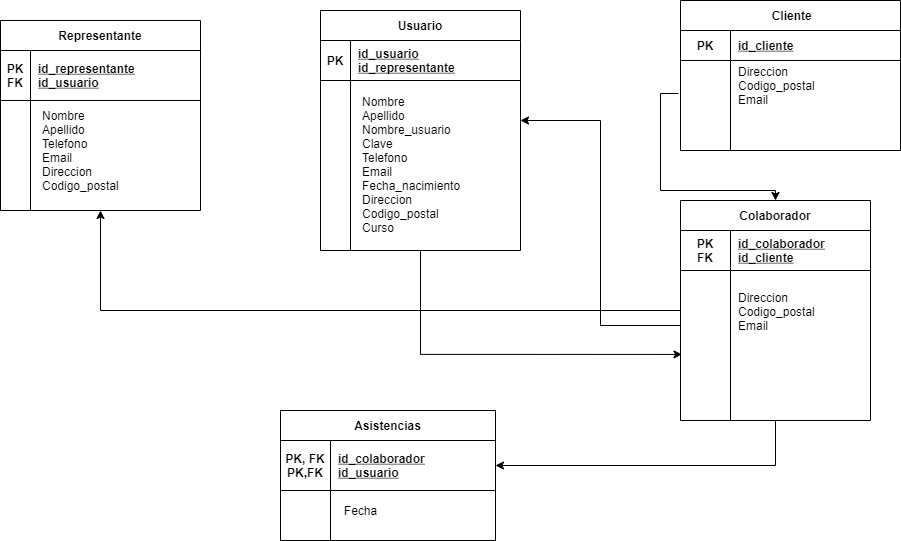

The diagram above was exported from draw.io. Its source (the exported page's mxGraphModel, read from the mxfile embedded in the PNG):
<mxGraphModel dx="3035" dy="1933" grid="1" gridSize="10" guides="1" tooltips="1" connect="1" arrows="1" fold="1" page="1" pageScale="1" pageWidth="827" pageHeight="1169" math="0" shadow="0">
  <root>
    <mxCell id="WIyWlLk6GJQsqaUBKTNV-0" />
    <mxCell id="WIyWlLk6GJQsqaUBKTNV-1" parent="WIyWlLk6GJQsqaUBKTNV-0" />
    <mxCell id="s9IAx5msWZ1NZ2lvGMjS-65" style="edgeStyle=orthogonalEdgeStyle;rounded=0;orthogonalLoop=1;jettySize=auto;html=1;" parent="WIyWlLk6GJQsqaUBKTNV-1" target="s9IAx5msWZ1NZ2lvGMjS-86" edge="1">
      <mxGeometry relative="1" as="geometry">
        <mxPoint x="-602" y="-977" as="sourcePoint" />
        <Array as="points">
          <mxPoint x="-620" y="-977" />
          <mxPoint x="-620" y="-880" />
          <mxPoint x="-505" y="-880" />
        </Array>
      </mxGeometry>
    </mxCell>
    <mxCell id="ZtnEzKNfLnJuKz_5VDaJ-13" style="edgeStyle=orthogonalEdgeStyle;rounded=0;orthogonalLoop=1;jettySize=auto;html=1;entryX=0.008;entryY=0.763;entryDx=0;entryDy=0;entryPerimeter=0;" parent="WIyWlLk6GJQsqaUBKTNV-1" source="s9IAx5msWZ1NZ2lvGMjS-68" target="s9IAx5msWZ1NZ2lvGMjS-90" edge="1">
      <mxGeometry relative="1" as="geometry" />
    </mxCell>
    <mxCell id="s9IAx5msWZ1NZ2lvGMjS-68" value="Usuario" style="shape=table;startSize=30;container=1;collapsible=1;childLayout=tableLayout;fixedRows=1;rowLines=0;fontStyle=1;align=center;resizeLast=1;" parent="WIyWlLk6GJQsqaUBKTNV-1" vertex="1">
      <mxGeometry x="-960" y="-1060" width="200" height="240" as="geometry" />
    </mxCell>
    <mxCell id="s9IAx5msWZ1NZ2lvGMjS-69" value="" style="shape=partialRectangle;collapsible=0;dropTarget=0;pointerEvents=0;fillColor=none;points=[[0,0.5],[1,0.5]];portConstraint=eastwest;top=0;left=0;right=0;bottom=1;" parent="s9IAx5msWZ1NZ2lvGMjS-68" vertex="1">
      <mxGeometry y="30" width="200" height="40" as="geometry" />
    </mxCell>
    <mxCell id="s9IAx5msWZ1NZ2lvGMjS-70" value="PK" style="shape=partialRectangle;overflow=hidden;connectable=0;fillColor=none;top=0;left=0;bottom=0;right=0;fontStyle=1;" parent="s9IAx5msWZ1NZ2lvGMjS-69" vertex="1">
      <mxGeometry width="30" height="40" as="geometry">
        <mxRectangle width="30" height="30" as="alternateBounds" />
      </mxGeometry>
    </mxCell>
    <mxCell id="s9IAx5msWZ1NZ2lvGMjS-71" value="id_usuario&#10;id_representante" style="shape=partialRectangle;overflow=hidden;connectable=0;fillColor=none;top=0;left=0;bottom=0;right=0;align=left;spacingLeft=6;fontStyle=5;" parent="s9IAx5msWZ1NZ2lvGMjS-69" vertex="1">
      <mxGeometry x="30" width="170" height="40" as="geometry">
        <mxRectangle width="170" height="30" as="alternateBounds" />
      </mxGeometry>
    </mxCell>
    <mxCell id="s9IAx5msWZ1NZ2lvGMjS-72" value="" style="shape=partialRectangle;collapsible=0;dropTarget=0;pointerEvents=0;fillColor=none;points=[[0,0.5],[1,0.5]];portConstraint=eastwest;top=0;left=0;right=0;bottom=0;" parent="s9IAx5msWZ1NZ2lvGMjS-68" vertex="1">
      <mxGeometry y="70" width="200" height="30" as="geometry" />
    </mxCell>
    <mxCell id="s9IAx5msWZ1NZ2lvGMjS-73" value="" style="shape=partialRectangle;overflow=hidden;connectable=0;fillColor=none;top=0;left=0;bottom=0;right=0;" parent="s9IAx5msWZ1NZ2lvGMjS-72" vertex="1">
      <mxGeometry width="30" height="30" as="geometry">
        <mxRectangle width="30" height="30" as="alternateBounds" />
      </mxGeometry>
    </mxCell>
    <mxCell id="s9IAx5msWZ1NZ2lvGMjS-74" value="" style="shape=partialRectangle;overflow=hidden;connectable=0;fillColor=none;top=0;left=0;bottom=0;right=0;align=left;spacingLeft=6;" parent="s9IAx5msWZ1NZ2lvGMjS-72" vertex="1">
      <mxGeometry x="30" width="170" height="30" as="geometry">
        <mxRectangle width="170" height="30" as="alternateBounds" />
      </mxGeometry>
    </mxCell>
    <mxCell id="s9IAx5msWZ1NZ2lvGMjS-75" value="" style="shape=partialRectangle;collapsible=0;dropTarget=0;pointerEvents=0;fillColor=none;points=[[0,0.5],[1,0.5]];portConstraint=eastwest;top=0;left=0;right=0;bottom=0;" parent="s9IAx5msWZ1NZ2lvGMjS-68" vertex="1">
      <mxGeometry y="100" width="200" height="20" as="geometry" />
    </mxCell>
    <mxCell id="s9IAx5msWZ1NZ2lvGMjS-76" value="" style="shape=partialRectangle;overflow=hidden;connectable=0;fillColor=none;top=0;left=0;bottom=0;right=0;" parent="s9IAx5msWZ1NZ2lvGMjS-75" vertex="1">
      <mxGeometry width="30" height="20" as="geometry">
        <mxRectangle width="30" height="20" as="alternateBounds" />
      </mxGeometry>
    </mxCell>
    <mxCell id="s9IAx5msWZ1NZ2lvGMjS-77" value="" style="shape=partialRectangle;overflow=hidden;connectable=0;fillColor=none;top=0;left=0;bottom=0;right=0;align=left;spacingLeft=6;" parent="s9IAx5msWZ1NZ2lvGMjS-75" vertex="1">
      <mxGeometry x="30" width="170" height="20" as="geometry">
        <mxRectangle width="170" height="20" as="alternateBounds" />
      </mxGeometry>
    </mxCell>
    <mxCell id="s9IAx5msWZ1NZ2lvGMjS-78" value="&lt;div&gt;&lt;span&gt;&lt;br&gt;&lt;/span&gt;&lt;/div&gt;&lt;div&gt;&lt;span&gt;&lt;br&gt;&lt;/span&gt;&lt;/div&gt;&lt;div&gt;&lt;span&gt;Nombre&lt;/span&gt;&lt;/div&gt;&lt;div&gt;&lt;span&gt;Apellido&lt;/span&gt;&lt;/div&gt;&lt;div&gt;&lt;span&gt;Nombre_usuario&lt;/span&gt;&lt;/div&gt;&lt;div&gt;&lt;span&gt;Clave&lt;/span&gt;&lt;/div&gt;&lt;div&gt;&lt;span&gt;Telefono&lt;/span&gt;&lt;/div&gt;&lt;div&gt;&lt;span&gt;Email&lt;/span&gt;&lt;/div&gt;&lt;div&gt;&lt;span&gt;Fecha_nacimiento&lt;/span&gt;&lt;/div&gt;&lt;div&gt;&lt;span&gt;Direccion&lt;/span&gt;&lt;/div&gt;&lt;div&gt;&lt;span&gt;Codigo_postal&lt;/span&gt;&lt;/div&gt;&lt;div&gt;Curso&lt;/div&gt;" style="text;html=1;align=left;verticalAlign=middle;resizable=0;points=[];autosize=1;strokeColor=none;" parent="WIyWlLk6GJQsqaUBKTNV-1" vertex="1">
      <mxGeometry x="-920" y="-1005" width="110" height="170" as="geometry" />
    </mxCell>
    <mxCell id="ZtnEzKNfLnJuKz_5VDaJ-14" style="edgeStyle=orthogonalEdgeStyle;rounded=0;orthogonalLoop=1;jettySize=auto;html=1;" parent="WIyWlLk6GJQsqaUBKTNV-1" source="s9IAx5msWZ1NZ2lvGMjS-86" target="s9IAx5msWZ1NZ2lvGMjS-109" edge="1">
      <mxGeometry relative="1" as="geometry" />
    </mxCell>
    <mxCell id="ZtnEzKNfLnJuKz_5VDaJ-16" style="edgeStyle=orthogonalEdgeStyle;rounded=0;orthogonalLoop=1;jettySize=auto;html=1;entryX=0.5;entryY=1;entryDx=0;entryDy=0;" parent="WIyWlLk6GJQsqaUBKTNV-1" source="s9IAx5msWZ1NZ2lvGMjS-86" target="ZtnEzKNfLnJuKz_5VDaJ-1" edge="1">
      <mxGeometry relative="1" as="geometry" />
    </mxCell>
    <mxCell id="s9IAx5msWZ1NZ2lvGMjS-86" value="Colaborador" style="shape=table;startSize=30;container=1;collapsible=1;childLayout=tableLayout;fixedRows=1;rowLines=0;fontStyle=1;align=center;resizeLast=1;" parent="WIyWlLk6GJQsqaUBKTNV-1" vertex="1">
      <mxGeometry x="-600" y="-870" width="190" height="220" as="geometry">
        <mxRectangle x="-600" y="-850" width="100" height="30" as="alternateBounds" />
      </mxGeometry>
    </mxCell>
    <mxCell id="s9IAx5msWZ1NZ2lvGMjS-87" value="" style="shape=partialRectangle;collapsible=0;dropTarget=0;pointerEvents=0;fillColor=none;points=[[0,0.5],[1,0.5]];portConstraint=eastwest;top=0;left=0;right=0;bottom=1;" parent="s9IAx5msWZ1NZ2lvGMjS-86" vertex="1">
      <mxGeometry y="30" width="190" height="40" as="geometry" />
    </mxCell>
    <mxCell id="s9IAx5msWZ1NZ2lvGMjS-88" value="PK&#10;FK" style="shape=partialRectangle;overflow=hidden;connectable=0;fillColor=none;top=0;left=0;bottom=0;right=0;fontStyle=1;" parent="s9IAx5msWZ1NZ2lvGMjS-87" vertex="1">
      <mxGeometry width="50" height="40" as="geometry">
        <mxRectangle width="50" height="40" as="alternateBounds" />
      </mxGeometry>
    </mxCell>
    <mxCell id="s9IAx5msWZ1NZ2lvGMjS-89" value="id_colaborador&#10;id_cliente" style="shape=partialRectangle;overflow=hidden;connectable=0;fillColor=none;top=0;left=0;bottom=0;right=0;align=left;spacingLeft=6;fontStyle=5;" parent="s9IAx5msWZ1NZ2lvGMjS-87" vertex="1">
      <mxGeometry x="50" width="140" height="40" as="geometry">
        <mxRectangle width="140" height="40" as="alternateBounds" />
      </mxGeometry>
    </mxCell>
    <mxCell id="s9IAx5msWZ1NZ2lvGMjS-90" value="" style="shape=partialRectangle;collapsible=0;dropTarget=0;pointerEvents=0;fillColor=none;points=[[0,0.5],[1,0.5]];portConstraint=eastwest;top=0;left=0;right=0;bottom=0;" parent="s9IAx5msWZ1NZ2lvGMjS-86" vertex="1">
      <mxGeometry y="70" width="190" height="110" as="geometry" />
    </mxCell>
    <mxCell id="s9IAx5msWZ1NZ2lvGMjS-91" value="" style="shape=partialRectangle;overflow=hidden;connectable=0;fillColor=none;top=0;left=0;bottom=0;right=0;" parent="s9IAx5msWZ1NZ2lvGMjS-90" vertex="1">
      <mxGeometry width="50" height="110" as="geometry">
        <mxRectangle width="50" height="30" as="alternateBounds" />
      </mxGeometry>
    </mxCell>
    <mxCell id="s9IAx5msWZ1NZ2lvGMjS-92" value="&#10;Direccion&#10;Codigo_postal&#10;Email&#10;&#10;&#10;" style="shape=partialRectangle;overflow=hidden;connectable=0;fillColor=none;top=0;left=0;bottom=0;right=0;align=left;spacingLeft=6;" parent="s9IAx5msWZ1NZ2lvGMjS-90" vertex="1">
      <mxGeometry x="50" width="140" height="110" as="geometry">
        <mxRectangle width="140" height="30" as="alternateBounds" />
      </mxGeometry>
    </mxCell>
    <mxCell id="s9IAx5msWZ1NZ2lvGMjS-93" value="" style="shape=partialRectangle;collapsible=0;dropTarget=0;pointerEvents=0;fillColor=none;points=[[0,0.5],[1,0.5]];portConstraint=eastwest;top=0;left=0;right=0;bottom=0;" parent="s9IAx5msWZ1NZ2lvGMjS-86" vertex="1">
      <mxGeometry y="180" width="190" height="40" as="geometry" />
    </mxCell>
    <mxCell id="s9IAx5msWZ1NZ2lvGMjS-94" value="" style="shape=partialRectangle;overflow=hidden;connectable=0;fillColor=none;top=0;left=0;bottom=0;right=0;" parent="s9IAx5msWZ1NZ2lvGMjS-93" vertex="1">
      <mxGeometry width="50" height="40" as="geometry">
        <mxRectangle width="50" height="20" as="alternateBounds" />
      </mxGeometry>
    </mxCell>
    <mxCell id="s9IAx5msWZ1NZ2lvGMjS-95" value="" style="shape=partialRectangle;overflow=hidden;connectable=0;fillColor=none;top=0;left=0;bottom=0;right=0;align=left;spacingLeft=6;" parent="s9IAx5msWZ1NZ2lvGMjS-93" vertex="1">
      <mxGeometry x="50" width="140" height="40" as="geometry">
        <mxRectangle width="140" height="20" as="alternateBounds" />
      </mxGeometry>
    </mxCell>
    <mxCell id="s9IAx5msWZ1NZ2lvGMjS-97" value=" Cliente" style="shape=table;startSize=30;container=1;collapsible=1;childLayout=tableLayout;fixedRows=1;rowLines=0;fontStyle=1;align=center;resizeLast=1;" parent="WIyWlLk6GJQsqaUBKTNV-1" vertex="1">
      <mxGeometry x="-600" y="-1070" width="220" height="150" as="geometry" />
    </mxCell>
    <mxCell id="s9IAx5msWZ1NZ2lvGMjS-98" value="" style="shape=partialRectangle;collapsible=0;dropTarget=0;pointerEvents=0;fillColor=none;points=[[0,0.5],[1,0.5]];portConstraint=eastwest;top=0;left=0;right=0;bottom=1;" parent="s9IAx5msWZ1NZ2lvGMjS-97" vertex="1">
      <mxGeometry y="30" width="220" height="30" as="geometry" />
    </mxCell>
    <mxCell id="s9IAx5msWZ1NZ2lvGMjS-99" value="PK" style="shape=partialRectangle;overflow=hidden;connectable=0;fillColor=none;top=0;left=0;bottom=0;right=0;fontStyle=1;" parent="s9IAx5msWZ1NZ2lvGMjS-98" vertex="1">
      <mxGeometry width="50" height="30" as="geometry">
        <mxRectangle width="50" height="30" as="alternateBounds" />
      </mxGeometry>
    </mxCell>
    <mxCell id="s9IAx5msWZ1NZ2lvGMjS-100" value="id_cliente" style="shape=partialRectangle;overflow=hidden;connectable=0;fillColor=none;top=0;left=0;bottom=0;right=0;align=left;spacingLeft=6;fontStyle=5;" parent="s9IAx5msWZ1NZ2lvGMjS-98" vertex="1">
      <mxGeometry x="50" width="170" height="30" as="geometry">
        <mxRectangle width="170" height="30" as="alternateBounds" />
      </mxGeometry>
    </mxCell>
    <mxCell id="s9IAx5msWZ1NZ2lvGMjS-101" value="" style="shape=partialRectangle;collapsible=0;dropTarget=0;pointerEvents=0;fillColor=none;points=[[0,0.5],[1,0.5]];portConstraint=eastwest;top=0;left=0;right=0;bottom=0;" parent="s9IAx5msWZ1NZ2lvGMjS-97" vertex="1">
      <mxGeometry y="60" width="220" height="50" as="geometry" />
    </mxCell>
    <mxCell id="s9IAx5msWZ1NZ2lvGMjS-102" value="" style="shape=partialRectangle;overflow=hidden;connectable=0;fillColor=none;top=0;left=0;bottom=0;right=0;" parent="s9IAx5msWZ1NZ2lvGMjS-101" vertex="1">
      <mxGeometry width="50" height="50" as="geometry">
        <mxRectangle width="50" height="100" as="alternateBounds" />
      </mxGeometry>
    </mxCell>
    <mxCell id="s9IAx5msWZ1NZ2lvGMjS-103" value="Direccion&#10;Codigo_postal&#10;Email" style="shape=partialRectangle;overflow=hidden;connectable=0;fillColor=none;top=0;left=0;bottom=0;right=0;align=left;spacingLeft=6;fontStyle=0" parent="s9IAx5msWZ1NZ2lvGMjS-101" vertex="1">
      <mxGeometry x="50" width="170" height="50" as="geometry">
        <mxRectangle width="170" height="100" as="alternateBounds" />
      </mxGeometry>
    </mxCell>
    <mxCell id="s9IAx5msWZ1NZ2lvGMjS-104" value="" style="shape=partialRectangle;collapsible=0;dropTarget=0;pointerEvents=0;fillColor=none;points=[[0,0.5],[1,0.5]];portConstraint=eastwest;top=0;left=0;right=0;bottom=0;" parent="s9IAx5msWZ1NZ2lvGMjS-97" vertex="1">
      <mxGeometry y="110" width="220" height="40" as="geometry" />
    </mxCell>
    <mxCell id="s9IAx5msWZ1NZ2lvGMjS-105" value="" style="shape=partialRectangle;overflow=hidden;connectable=0;fillColor=none;top=0;left=0;bottom=0;right=0;" parent="s9IAx5msWZ1NZ2lvGMjS-104" vertex="1">
      <mxGeometry width="50" height="40" as="geometry">
        <mxRectangle width="50" height="20" as="alternateBounds" />
      </mxGeometry>
    </mxCell>
    <mxCell id="s9IAx5msWZ1NZ2lvGMjS-106" value="" style="shape=partialRectangle;overflow=hidden;connectable=0;fillColor=none;top=0;left=0;bottom=0;right=0;align=left;spacingLeft=6;" parent="s9IAx5msWZ1NZ2lvGMjS-104" vertex="1">
      <mxGeometry x="50" width="170" height="40" as="geometry">
        <mxRectangle width="170" height="20" as="alternateBounds" />
      </mxGeometry>
    </mxCell>
    <mxCell id="s9IAx5msWZ1NZ2lvGMjS-108" value="Asistencias" style="shape=table;startSize=30;container=1;collapsible=1;childLayout=tableLayout;fixedRows=1;rowLines=0;fontStyle=1;align=center;resizeLast=1;" parent="WIyWlLk6GJQsqaUBKTNV-1" vertex="1">
      <mxGeometry x="-1000" y="-660" width="215" height="130" as="geometry">
        <mxRectangle x="-1000" y="-660" width="100" height="30" as="alternateBounds" />
      </mxGeometry>
    </mxCell>
    <mxCell id="s9IAx5msWZ1NZ2lvGMjS-109" value="" style="shape=partialRectangle;collapsible=0;dropTarget=0;pointerEvents=0;fillColor=none;points=[[0,0.5],[1,0.5]];portConstraint=eastwest;top=0;left=0;right=0;bottom=1;" parent="s9IAx5msWZ1NZ2lvGMjS-108" vertex="1">
      <mxGeometry y="30" width="215" height="50" as="geometry" />
    </mxCell>
    <mxCell id="s9IAx5msWZ1NZ2lvGMjS-110" value="PK, FK&#10;PK,FK" style="shape=partialRectangle;overflow=hidden;connectable=0;fillColor=none;top=0;left=0;bottom=0;right=0;fontStyle=1;" parent="s9IAx5msWZ1NZ2lvGMjS-109" vertex="1">
      <mxGeometry width="50" height="50" as="geometry">
        <mxRectangle width="30" height="30" as="alternateBounds" />
      </mxGeometry>
    </mxCell>
    <mxCell id="s9IAx5msWZ1NZ2lvGMjS-111" value="id_colaborador&#10;id_usuario" style="shape=partialRectangle;overflow=hidden;connectable=0;fillColor=none;top=0;left=0;bottom=0;right=0;align=left;spacingLeft=6;fontStyle=5;" parent="s9IAx5msWZ1NZ2lvGMjS-109" vertex="1">
      <mxGeometry x="50" width="165" height="50" as="geometry">
        <mxRectangle width="160" height="30" as="alternateBounds" />
      </mxGeometry>
    </mxCell>
    <mxCell id="s9IAx5msWZ1NZ2lvGMjS-112" value="" style="shape=partialRectangle;collapsible=0;dropTarget=0;pointerEvents=0;fillColor=none;points=[[0,0.5],[1,0.5]];portConstraint=eastwest;top=0;left=0;right=0;bottom=0;" parent="s9IAx5msWZ1NZ2lvGMjS-108" vertex="1">
      <mxGeometry y="80" width="215" height="30" as="geometry" />
    </mxCell>
    <mxCell id="s9IAx5msWZ1NZ2lvGMjS-113" value="" style="shape=partialRectangle;overflow=hidden;connectable=0;fillColor=none;top=0;left=0;bottom=0;right=0;" parent="s9IAx5msWZ1NZ2lvGMjS-112" vertex="1">
      <mxGeometry width="50" height="30" as="geometry">
        <mxRectangle width="30" height="30" as="alternateBounds" />
      </mxGeometry>
    </mxCell>
    <mxCell id="s9IAx5msWZ1NZ2lvGMjS-114" value="" style="shape=partialRectangle;overflow=hidden;connectable=0;fillColor=none;top=0;left=0;bottom=0;right=0;align=left;spacingLeft=6;" parent="s9IAx5msWZ1NZ2lvGMjS-112" vertex="1">
      <mxGeometry x="50" width="165" height="30" as="geometry">
        <mxRectangle width="160" height="30" as="alternateBounds" />
      </mxGeometry>
    </mxCell>
    <mxCell id="s9IAx5msWZ1NZ2lvGMjS-115" value="" style="shape=partialRectangle;collapsible=0;dropTarget=0;pointerEvents=0;fillColor=none;points=[[0,0.5],[1,0.5]];portConstraint=eastwest;top=0;left=0;right=0;bottom=0;" parent="s9IAx5msWZ1NZ2lvGMjS-108" vertex="1">
      <mxGeometry y="110" width="215" height="20" as="geometry" />
    </mxCell>
    <mxCell id="s9IAx5msWZ1NZ2lvGMjS-116" value="" style="shape=partialRectangle;overflow=hidden;connectable=0;fillColor=none;top=0;left=0;bottom=0;right=0;" parent="s9IAx5msWZ1NZ2lvGMjS-115" vertex="1">
      <mxGeometry width="50" height="20" as="geometry">
        <mxRectangle width="30" height="20" as="alternateBounds" />
      </mxGeometry>
    </mxCell>
    <mxCell id="s9IAx5msWZ1NZ2lvGMjS-117" value="" style="shape=partialRectangle;overflow=hidden;connectable=0;fillColor=none;top=0;left=0;bottom=0;right=0;align=left;spacingLeft=6;" parent="s9IAx5msWZ1NZ2lvGMjS-115" vertex="1">
      <mxGeometry x="50" width="165" height="20" as="geometry">
        <mxRectangle width="160" height="20" as="alternateBounds" />
      </mxGeometry>
    </mxCell>
    <mxCell id="s9IAx5msWZ1NZ2lvGMjS-118" value="Fecha" style="text;html=1;align=center;verticalAlign=middle;resizable=0;points=[];autosize=1;strokeColor=none;" parent="WIyWlLk6GJQsqaUBKTNV-1" vertex="1">
      <mxGeometry x="-945" y="-570" width="50" height="20" as="geometry" />
    </mxCell>
    <mxCell id="ZtnEzKNfLnJuKz_5VDaJ-1" value="Representante" style="shape=table;startSize=30;container=1;collapsible=1;childLayout=tableLayout;fixedRows=1;rowLines=0;fontStyle=1;align=center;resizeLast=1;" parent="WIyWlLk6GJQsqaUBKTNV-1" vertex="1">
      <mxGeometry x="-1280" y="-1050" width="200" height="190" as="geometry" />
    </mxCell>
    <mxCell id="ZtnEzKNfLnJuKz_5VDaJ-2" value="" style="shape=partialRectangle;collapsible=0;dropTarget=0;pointerEvents=0;fillColor=none;points=[[0,0.5],[1,0.5]];portConstraint=eastwest;top=0;left=0;right=0;bottom=1;" parent="ZtnEzKNfLnJuKz_5VDaJ-1" vertex="1">
      <mxGeometry y="30" width="200" height="50" as="geometry" />
    </mxCell>
    <mxCell id="ZtnEzKNfLnJuKz_5VDaJ-3" value="PK&#10;FK" style="shape=partialRectangle;overflow=hidden;connectable=0;fillColor=none;top=0;left=0;bottom=0;right=0;fontStyle=1;" parent="ZtnEzKNfLnJuKz_5VDaJ-2" vertex="1">
      <mxGeometry width="30" height="50" as="geometry">
        <mxRectangle width="30" height="30" as="alternateBounds" />
      </mxGeometry>
    </mxCell>
    <mxCell id="ZtnEzKNfLnJuKz_5VDaJ-4" value="id_representante&#10;id_usuario" style="shape=partialRectangle;overflow=hidden;connectable=0;fillColor=none;top=0;left=0;bottom=0;right=0;align=left;spacingLeft=6;fontStyle=5;" parent="ZtnEzKNfLnJuKz_5VDaJ-2" vertex="1">
      <mxGeometry x="30" width="170" height="50" as="geometry">
        <mxRectangle width="170" height="30" as="alternateBounds" />
      </mxGeometry>
    </mxCell>
    <mxCell id="ZtnEzKNfLnJuKz_5VDaJ-5" value="" style="shape=partialRectangle;collapsible=0;dropTarget=0;pointerEvents=0;fillColor=none;points=[[0,0.5],[1,0.5]];portConstraint=eastwest;top=0;left=0;right=0;bottom=0;" parent="ZtnEzKNfLnJuKz_5VDaJ-1" vertex="1">
      <mxGeometry y="80" width="200" height="30" as="geometry" />
    </mxCell>
    <mxCell id="ZtnEzKNfLnJuKz_5VDaJ-6" value="" style="shape=partialRectangle;overflow=hidden;connectable=0;fillColor=none;top=0;left=0;bottom=0;right=0;" parent="ZtnEzKNfLnJuKz_5VDaJ-5" vertex="1">
      <mxGeometry width="30" height="30" as="geometry">
        <mxRectangle width="30" height="30" as="alternateBounds" />
      </mxGeometry>
    </mxCell>
    <mxCell id="ZtnEzKNfLnJuKz_5VDaJ-7" value="" style="shape=partialRectangle;overflow=hidden;connectable=0;fillColor=none;top=0;left=0;bottom=0;right=0;align=left;spacingLeft=6;" parent="ZtnEzKNfLnJuKz_5VDaJ-5" vertex="1">
      <mxGeometry x="30" width="170" height="30" as="geometry">
        <mxRectangle width="170" height="30" as="alternateBounds" />
      </mxGeometry>
    </mxCell>
    <mxCell id="ZtnEzKNfLnJuKz_5VDaJ-8" value="" style="shape=partialRectangle;collapsible=0;dropTarget=0;pointerEvents=0;fillColor=none;points=[[0,0.5],[1,0.5]];portConstraint=eastwest;top=0;left=0;right=0;bottom=0;" parent="ZtnEzKNfLnJuKz_5VDaJ-1" vertex="1">
      <mxGeometry y="110" width="200" height="20" as="geometry" />
    </mxCell>
    <mxCell id="ZtnEzKNfLnJuKz_5VDaJ-9" value="" style="shape=partialRectangle;overflow=hidden;connectable=0;fillColor=none;top=0;left=0;bottom=0;right=0;" parent="ZtnEzKNfLnJuKz_5VDaJ-8" vertex="1">
      <mxGeometry width="30" height="20" as="geometry">
        <mxRectangle width="30" height="20" as="alternateBounds" />
      </mxGeometry>
    </mxCell>
    <mxCell id="ZtnEzKNfLnJuKz_5VDaJ-10" value="" style="shape=partialRectangle;overflow=hidden;connectable=0;fillColor=none;top=0;left=0;bottom=0;right=0;align=left;spacingLeft=6;" parent="ZtnEzKNfLnJuKz_5VDaJ-8" vertex="1">
      <mxGeometry x="30" width="170" height="20" as="geometry">
        <mxRectangle width="170" height="20" as="alternateBounds" />
      </mxGeometry>
    </mxCell>
    <mxCell id="ZtnEzKNfLnJuKz_5VDaJ-11" value="&lt;div&gt;&lt;span&gt;Nombre&lt;/span&gt;&lt;/div&gt;&lt;div&gt;&lt;span&gt;Apellido&lt;/span&gt;&lt;/div&gt;&lt;div&gt;&lt;span&gt;Telefono&lt;/span&gt;&lt;/div&gt;&lt;div&gt;&lt;span&gt;Email&lt;/span&gt;&lt;/div&gt;&lt;div&gt;&lt;span&gt;Direccion&lt;/span&gt;&lt;/div&gt;&lt;div&gt;&lt;span&gt;Codigo_postal&lt;/span&gt;&lt;/div&gt;" style="text;html=1;align=left;verticalAlign=middle;resizable=0;points=[];autosize=1;strokeColor=none;" parent="WIyWlLk6GJQsqaUBKTNV-1" vertex="1">
      <mxGeometry x="-1240" y="-965" width="90" height="90" as="geometry" />
    </mxCell>
    <mxCell id="ZtnEzKNfLnJuKz_5VDaJ-12" style="edgeStyle=orthogonalEdgeStyle;rounded=0;orthogonalLoop=1;jettySize=auto;html=1;exitX=0;exitY=0.5;exitDx=0;exitDy=0;entryX=1;entryY=0.5;entryDx=0;entryDy=0;" parent="WIyWlLk6GJQsqaUBKTNV-1" source="s9IAx5msWZ1NZ2lvGMjS-90" target="s9IAx5msWZ1NZ2lvGMjS-75" edge="1">
      <mxGeometry relative="1" as="geometry" />
    </mxCell>
  </root>
</mxGraphModel>